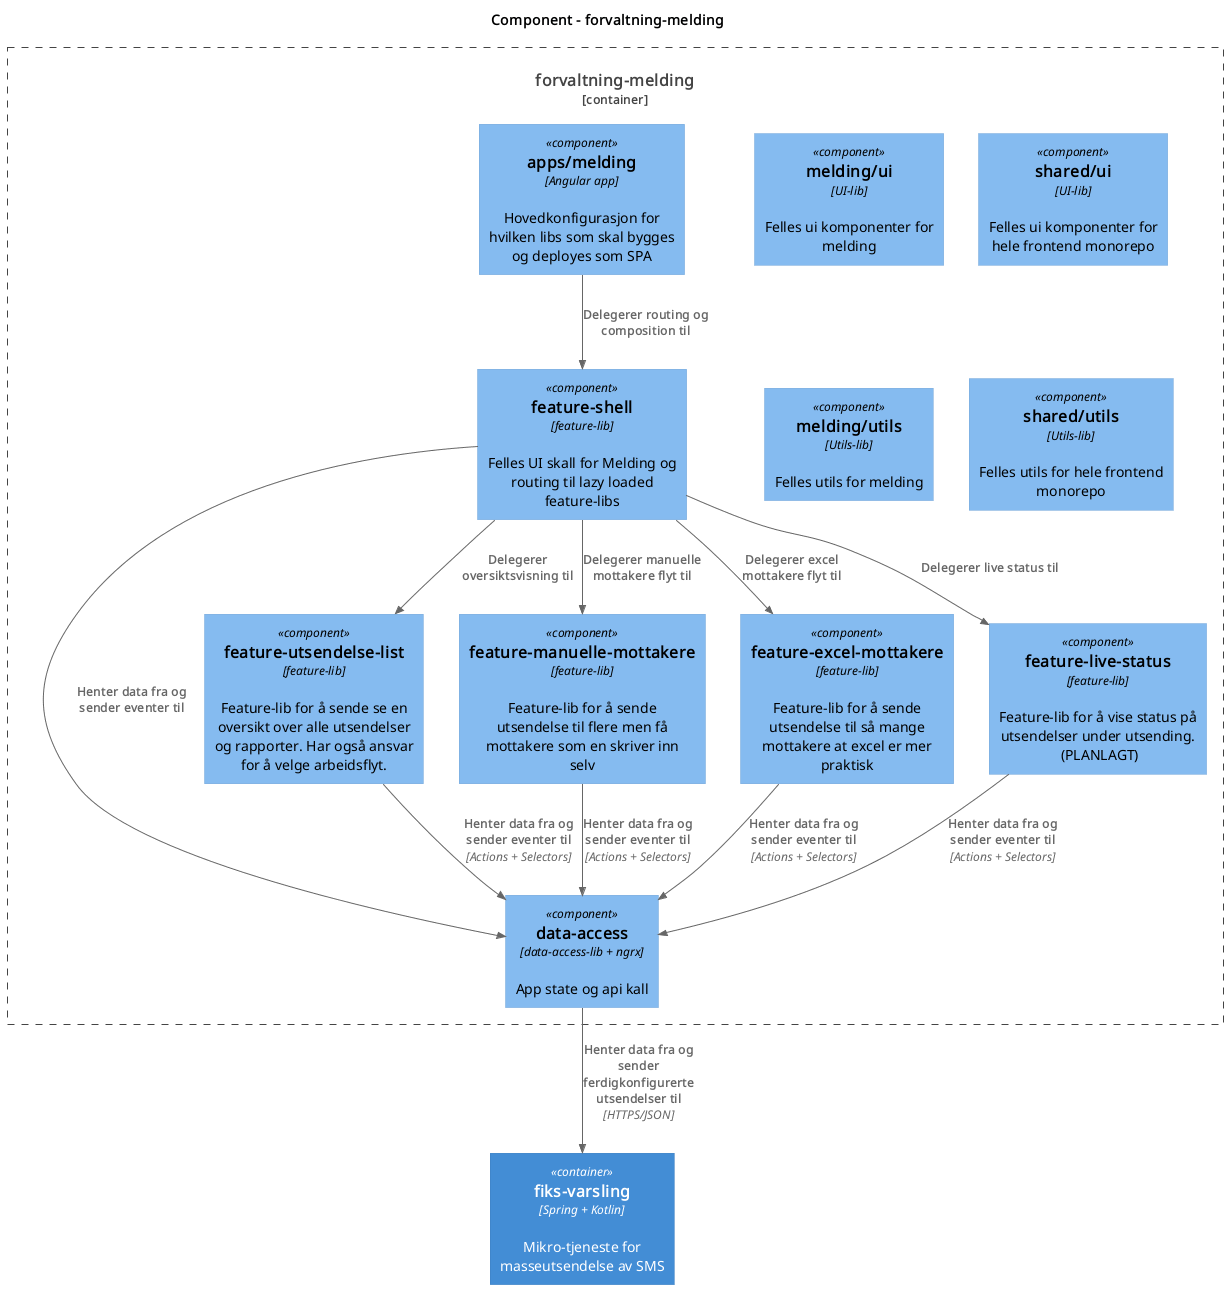

The diagram above was rendered by PlantUML. Its source (embedded in the PNG):
@startuml
!includeurl https://raw.githubusercontent.com/plantuml-stdlib/C4-PlantUML/master/C4_Component.puml

title Component - forvaltning-melding

Container_Boundary(forvaltningMelding, "forvaltning-melding") {
    Component(forvaltningMeldingApp, "apps/melding", "Angular app", "Hovedkonfigurasjon for hvilken libs som skal bygges og deployes som SPA")
    Component(forvaltningMeldingDataAccess, "data-access", "data-access-lib + ngrx", "App state og api kall")
    Component(forvaltningMeldingShell, "feature-shell", "feature-lib", "Felles UI skall for Melding og routing til lazy loaded feature-libs")
    Component(forvaltningMeldingUtsendelseList, "feature-utsendelse-list", "feature-lib", "Feature-lib for å sende se en oversikt over alle utsendelser og rapporter. Har også ansvar for å velge arbeidsflyt.")
    Component(forvaltningMeldingUtsendelseMedManuelleMottakere, "feature-manuelle-mottakere", "feature-lib", "Feature-lib for å sende utsendelse til flere men få mottakere som en skriver inn selv")
    Component(forvaltningMeldingUtsendelseMedExcellMottakere, "feature-excel-mottakere", "feature-lib", "Feature-lib for å sende utsendelse til så mange mottakere at excel er mer praktisk")
    Component(forvaltningMeldingLiveStatus, "feature-live-status", "feature-lib", "Feature-lib for å vise status på utsendelser under utsending.\n (PLANLAGT)")

    Component(forvaltningMeldingUI, "melding/ui", "UI-lib", "Felles ui komponenter for melding")
    Component(sharedUI, "shared/ui", "UI-lib", "Felles ui komponenter for hele frontend monorepo")

    Component(forvaltningMeldingUtils, "melding/utils", "Utils-lib", "Felles utils for melding")
    Component(sharedUtils, "shared/utils", "Utils-lib", "Felles utils for hele frontend monorepo")
}

Container(fiksVarsling, "fiks-varsling", "Spring + Kotlin", "Mikro-tjeneste for masseutsendelse av SMS")

' Relationships
Rel(forvaltningMeldingApp, forvaltningMeldingShell, "Delegerer routing og composition til")
Rel(forvaltningMeldingShell, forvaltningMeldingDataAccess, "Henter data fra og sender eventer til")

Rel(forvaltningMeldingShell, forvaltningMeldingUtsendelseMedManuelleMottakere, "Delegerer manuelle mottakere flyt til")
Rel(forvaltningMeldingShell, forvaltningMeldingUtsendelseMedExcellMottakere, "Delegerer excel mottakere flyt til")
Rel(forvaltningMeldingShell, forvaltningMeldingUtsendelseList, "Delegerer oversiktsvisning til")
Rel(forvaltningMeldingShell, forvaltningMeldingLiveStatus, "Delegerer live status til")

Rel(forvaltningMeldingUtsendelseMedManuelleMottakere, forvaltningMeldingDataAccess, "Henter data fra og sender eventer til", "Actions + Selectors")
Rel(forvaltningMeldingUtsendelseMedExcellMottakere, forvaltningMeldingDataAccess, "Henter data fra og sender eventer til", "Actions + Selectors")
Rel(forvaltningMeldingUtsendelseList, forvaltningMeldingDataAccess, "Henter data fra og sender eventer til", "Actions + Selectors")
Rel(forvaltningMeldingLiveStatus, forvaltningMeldingDataAccess, "Henter data fra og sender eventer til", "Actions + Selectors")

Rel(forvaltningMeldingDataAccess, fiksVarsling, "Henter data fra og sender ferdigkonfigurerte utsendelser til", "HTTPS/JSON")

@enduml